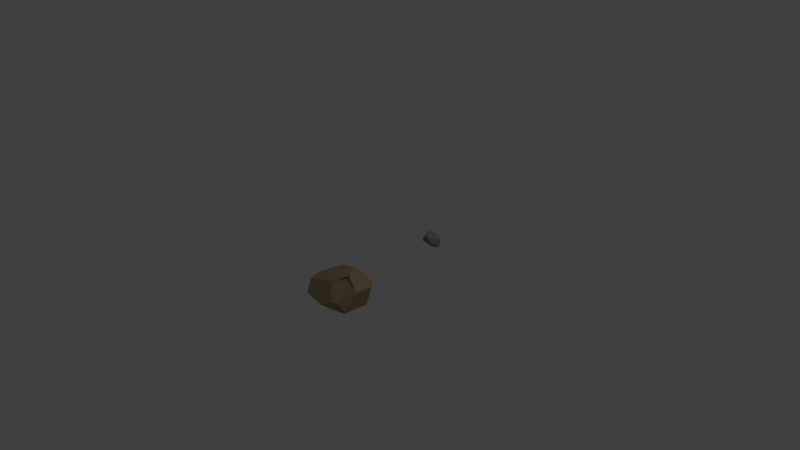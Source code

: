 # Source: Rock.blend  (saved by Blender 2.78.0; exported with 4.5.12 LTS)
import bpy
from mathutils import Matrix  # noqa: F401  (used for matrix-valued properties, if any)

bpy.ops.wm.read_factory_settings(use_empty=True)
scene = bpy.context.scene
scene.name = 'Scene'

# ---- collections
col_collection_1 = bpy.data.collections.new('Collection 1'); scene.collection.children.link(col_collection_1)

# ---- materials (node trees are filled in below, after node groups)
mat_material_001 = bpy.data.materials.new('Material.001')
mat_material_001.alpha_threshold = 0.0
mat_material_001.use_transparent_shadow = False
mat_material_001.diffuse_color = (0.3185, 0.2413, 0.1491, 1.0)
mat_material_001.specular_color = (1.0, 0.5334, 0.1255)
mat_material_001.roughness = 0.5
mat_material_001.specular_intensity = 1.0

# ---- material node trees

# ---- world
world_world = bpy.data.worlds.new('World'); scene.world = world_world
world_world.color = (0.05088, 0.05088, 0.05088)
world_world.use_sun_shadow = False
world_world.sun_shadow_jitter_overblur = 0.0
world_world.cycles.sampling_method = 'MANUAL'

# ---- cameras
cam_camera_001 = bpy.data.cameras.new('Camera.001')
cam_camera_001.clip_end = 100.0
cam_camera_001.lens = 35.0
cam_camera_001.sensor_width = 32.0
cam_camera_001.sensor_height = 18.0
cam_camera_001.ortho_scale = 7.314
cam_camera_001.dof.focus_distance = 0.0
cam_camera_001.dof.aperture_fstop = 128.0
cam_camera = bpy.data.cameras.new('Camera')
cam_camera.clip_end = 100.0
cam_camera.lens = 35.0
cam_camera.sensor_width = 32.0
cam_camera.sensor_height = 18.0
cam_camera.ortho_scale = 7.314
cam_camera.dof.focus_distance = 0.0
cam_camera.dof.aperture_fstop = 128.0

# ---- lights
light_lamp_001 = bpy.data.lights.new('Lamp.001', 'POINT')
light_lamp_001.transmission_factor = 0.0
light_lamp_001.cutoff_distance = 30.0
light_lamp_001.energy = 100.0
light_lamp_001.shadow_buffer_clip_start = 1.001
light_lamp_001.shadow_soft_size = 0.1
light_lamp_001.shadow_maximum_resolution = 0.006
light_lamp_001.use_absolute_resolution = True
light_lamp = bpy.data.lights.new('Lamp', 'POINT')
light_lamp.transmission_factor = 0.0
light_lamp.cutoff_distance = 30.0
light_lamp.energy = 100.0
light_lamp.shadow_buffer_clip_start = 1.001
light_lamp.shadow_soft_size = 0.1
light_lamp.shadow_maximum_resolution = 0.006
light_lamp.use_absolute_resolution = True

# ---- meshes
me_cube_014 = bpy.data.meshes.new('Cube.014')
me_cube_014.from_pydata([(-0.4943, -0.3685, -0.1082), (0.2882, -0.6021, 0.4013), (-0.4793, -0.4243, -0.1082), (-0.4981, -0.3459, -0.1801), (-0.4886, -0.3751, 0.01454), (-0.477, -0.4323, -0.1031), (-0.3921, -0.5986, -0.2031), (0.1354, -0.675, 0.2326), (-0.3353, -0.65, -0.09022), (-0.1794, -0.6641, 0.6013), (0.3001, -0.4999, 0.7399), (-0.1758, -0.6164, 0.7615), (0.3385, -0.2868, 0.8925), (0.4563, 0.1114, 0.4839), (0.3158, -0.5154, -0.02243), (-0.4991, -0.336, -0.1969), (-0.3838, -0.6048, -0.2352), (-0.3325, -0.6487, -0.2327), (0.103, -0.67, -0.1201), (0.4649, 0.117, 0.1817), (-0.4734, -0.2716, 0.3968), (0.2857, -0.1688, 0.9914), (-0.2505, -0.4502, 0.9094), (0.425, 0.1744, 0.5757), (0.3647, 0.3587, 0.2171), (-0.5028, 0.02064, -0.1055)], [], [(3, 2, 0), (0, 2, 5, 4), (16, 6, 5, 2, 3, 15), (18, 7, 9, 8, 17), (22, 20, 4, 5, 6, 8, 9, 11), (14, 1, 7, 18), (11, 9, 7, 1, 10), (21, 22, 11, 10, 12), (24, 23, 13, 19), (21, 12, 13, 23), (8, 6, 16, 17), (13, 12, 10, 1, 14, 19), (20, 25, 15, 3, 0, 4), (19, 14, 18, 17, 16, 15, 25, 24), (24, 25, 20, 22, 21, 23)])
me_cube_014.materials.append(mat_material_001)
me_cube_014.use_remesh_preserve_volume = False
me_cube_014.use_remesh_preserve_attributes = False
me_cube_014.use_mirror_vertex_groups = False
me_cube_014.update()
me_cube_013 = bpy.data.meshes.new('Cube.013')
me_cube_013.from_pydata([(-0.4943, -0.3685, -0.1082), (0.2882, -0.6021, 0.4013), (-0.4793, -0.4243, -0.1082), (-0.4981, -0.3459, -0.1801), (-0.4886, -0.3751, 0.01454), (-0.477, -0.4323, -0.1031), (-0.3921, -0.5986, -0.2031), (0.1354, -0.675, 0.2326), (-0.3353, -0.65, -0.09022), (-0.1794, -0.6641, 0.6013), (0.3001, -0.4999, 0.7399), (-0.1758, -0.6164, 0.7615), (0.3385, -0.2868, 0.8925), (0.4563, 0.1114, 0.4839), (0.3158, -0.5154, -0.02243), (-0.4991, -0.336, -0.1969), (-0.3838, -0.6048, -0.2352), (-0.3325, -0.6487, -0.2327), (0.103, -0.67, -0.1201), (0.4649, 0.117, 0.1817), (-0.4734, -0.2716, 0.3968), (0.2857, -0.1688, 0.9914), (-0.2505, -0.4502, 0.9094), (0.425, 0.1744, 0.5757), (0.3647, 0.3587, 0.2171), (-0.5028, 0.02064, -0.1055)], [], [(3, 2, 0), (0, 2, 5, 4), (16, 6, 5, 2, 3, 15), (18, 7, 9, 8, 17), (22, 20, 4, 5, 6, 8, 9, 11), (14, 1, 7, 18), (11, 9, 7, 1, 10), (21, 22, 11, 10, 12), (24, 23, 13, 19), (21, 12, 13, 23), (8, 6, 16, 17), (13, 12, 10, 1, 14, 19), (20, 25, 15, 3, 0, 4), (19, 14, 18, 17, 16, 15, 25, 24), (24, 25, 20, 22, 21, 23)])
me_cube_013.materials.append(mat_material_001)
me_cube_013.use_remesh_preserve_volume = False
me_cube_013.use_remesh_preserve_attributes = False
me_cube_013.use_mirror_vertex_groups = False
me_cube_013.update()
me_cube_012 = bpy.data.meshes.new('Cube.012')
me_cube_012.from_pydata([(-0.4943, -0.3685, -0.1082), (0.2882, -0.6021, 0.4013), (-0.4793, -0.4243, -0.1082), (-0.4981, -0.3459, -0.1801), (-0.4886, -0.3751, 0.01454), (-0.477, -0.4323, -0.1031), (-0.3921, -0.5986, -0.2031), (0.1354, -0.675, 0.2326), (-0.3353, -0.65, -0.09022), (-0.1794, -0.6641, 0.6013), (0.3001, -0.4999, 0.7399), (-0.1758, -0.6164, 0.7615), (0.3385, -0.2868, 0.8925), (0.4563, 0.1114, 0.4839), (0.3158, -0.5154, -0.02243), (-0.4991, -0.336, -0.1969), (-0.3838, -0.6048, -0.2352), (-0.3325, -0.6487, -0.2327), (0.103, -0.67, -0.1201), (0.4649, 0.117, 0.1817), (-0.4734, -0.2716, 0.3968), (0.2857, -0.1688, 0.9914), (-0.2505, -0.4502, 0.9094), (0.425, 0.1744, 0.5757), (0.3647, 0.3587, 0.2171), (-0.5028, 0.02064, -0.1055)], [], [(3, 2, 0), (0, 2, 5, 4), (16, 6, 5, 2, 3, 15), (18, 7, 9, 8, 17), (22, 20, 4, 5, 6, 8, 9, 11), (14, 1, 7, 18), (11, 9, 7, 1, 10), (21, 22, 11, 10, 12), (24, 23, 13, 19), (21, 12, 13, 23), (8, 6, 16, 17), (13, 12, 10, 1, 14, 19), (20, 25, 15, 3, 0, 4), (19, 14, 18, 17, 16, 15, 25, 24), (24, 25, 20, 22, 21, 23)])
me_cube_012.materials.append(mat_material_001)
me_cube_012.use_remesh_preserve_volume = False
me_cube_012.use_remesh_preserve_attributes = False
me_cube_012.use_mirror_vertex_groups = False
me_cube_012.update()
me_cube_011 = bpy.data.meshes.new('Cube.011')
me_cube_011.from_pydata([(-0.4943, -0.3685, -0.1082), (0.2882, -0.6021, 0.4013), (-0.4793, -0.4243, -0.1082), (-0.4981, -0.3459, -0.1801), (-0.4886, -0.3751, 0.01454), (-0.477, -0.4323, -0.1031), (-0.3921, -0.5986, -0.2031), (0.1354, -0.675, 0.2326), (-0.3353, -0.65, -0.09022), (-0.1794, -0.6641, 0.6013), (0.3001, -0.4999, 0.7399), (-0.1758, -0.6164, 0.7615), (0.3385, -0.2868, 0.8925), (0.4563, 0.1114, 0.4839), (0.3158, -0.5154, -0.02243), (-0.4991, -0.336, -0.1969), (-0.3838, -0.6048, -0.2352), (-0.3325, -0.6487, -0.2327), (0.103, -0.67, -0.1201), (0.4649, 0.117, 0.1817), (-0.4734, -0.2716, 0.3968), (0.2857, -0.1688, 0.9914), (-0.2505, -0.4502, 0.9094), (0.425, 0.1744, 0.5757), (0.3647, 0.3587, 0.2171), (-0.5028, 0.02064, -0.1055)], [], [(3, 2, 0), (0, 2, 5, 4), (16, 6, 5, 2, 3, 15), (18, 7, 9, 8, 17), (22, 20, 4, 5, 6, 8, 9, 11), (14, 1, 7, 18), (11, 9, 7, 1, 10), (21, 22, 11, 10, 12), (24, 23, 13, 19), (21, 12, 13, 23), (8, 6, 16, 17), (13, 12, 10, 1, 14, 19), (20, 25, 15, 3, 0, 4), (19, 14, 18, 17, 16, 15, 25, 24), (24, 25, 20, 22, 21, 23)])
me_cube_011.materials.append(mat_material_001)
me_cube_011.use_remesh_preserve_volume = False
me_cube_011.use_remesh_preserve_attributes = False
me_cube_011.use_mirror_vertex_groups = False
me_cube_011.update()
me_cube_010 = bpy.data.meshes.new('Cube.010')
me_cube_010.from_pydata([(-0.4943, -0.3685, -0.1082), (0.2882, -0.6021, 0.4013), (-0.4793, -0.4243, -0.1082), (-0.4981, -0.3459, -0.1801), (-0.4886, -0.3751, 0.01454), (-0.477, -0.4323, -0.1031), (-0.3921, -0.5986, -0.2031), (0.1354, -0.675, 0.2326), (-0.3353, -0.65, -0.09022), (-0.1794, -0.6641, 0.6013), (0.3001, -0.4999, 0.7399), (-0.1758, -0.6164, 0.7615), (0.3385, -0.2868, 0.8925), (0.4563, 0.1114, 0.4839), (0.3158, -0.5154, -0.02243), (-0.4991, -0.336, -0.1969), (-0.3838, -0.6048, -0.2352), (-0.3325, -0.6487, -0.2327), (0.103, -0.67, -0.1201), (0.4649, 0.117, 0.1817), (-0.4734, -0.2716, 0.3968), (0.2857, -0.1688, 0.9914), (-0.2505, -0.4502, 0.9094), (0.425, 0.1744, 0.5757), (0.3647, 0.3587, 0.2171), (-0.5028, 0.02064, -0.1055)], [], [(3, 2, 0), (0, 2, 5, 4), (16, 6, 5, 2, 3, 15), (18, 7, 9, 8, 17), (22, 20, 4, 5, 6, 8, 9, 11), (14, 1, 7, 18), (11, 9, 7, 1, 10), (21, 22, 11, 10, 12), (24, 23, 13, 19), (21, 12, 13, 23), (8, 6, 16, 17), (13, 12, 10, 1, 14, 19), (20, 25, 15, 3, 0, 4), (19, 14, 18, 17, 16, 15, 25, 24), (24, 25, 20, 22, 21, 23)])
me_cube_010.materials.append(mat_material_001)
me_cube_010.use_remesh_preserve_volume = False
me_cube_010.use_remesh_preserve_attributes = False
me_cube_010.use_mirror_vertex_groups = False
me_cube_010.update()
me_cube_009 = bpy.data.meshes.new('Cube.009')
me_cube_009.from_pydata([(0.1259, 0.1632, 1.272), (0.1795, 0.3081, 1.206), (-0.4723, 0.1597, 0.6306), (-0.4818, 0.2546, 0.4674), (0.1585, 0.3216, 1.218), (-0.4641, -0.2082, 0.6311), (0.1569, 0.1609, 1.225), (0.2366, 0.2844, 1.129), (-0.4995, 0.3351, 0.009429), (-0.4809, 0.2612, 0.4664), (-0.4416, 0.2604, 0.719), (-0.4847, 0.2681, 0.4106), (-0.4999, 0.3147, 0.1009), (-0.3121, 0.3715, 1.029), (-0.3192, 0.3447, 1.038), (-0.4672, 0.159, 0.6642), (-0.464, -0.2051, 0.6352), (-0.4707, 0.1311, 0.6524), (-0.4634, -0.2075, 0.6366), (-0.4459, 0.2278, 0.7268), (-0.4161, 0.2759, 0.8093), (-0.3611, 0.3196, 0.9571), (-0.3005, 0.3196, 0.9585), (-0.3044, 0.2316, 1.096), (-0.4008, -0.2528, 0.795), (-0.2441, -0.005678, 1.229), (0.06391, 0.6344, 0.4207), (-0.2213, 0.6243, 0.4444), (-0.05093, 0.5477, 1.03), (-0.1842, 0.5551, 0.997), (-0.04621, 0.6527, 0.662), (-0.1679, 0.6497, 0.6665), (0.1204, 0.1636, 1.277), (0.126, 0.1601, 1.273), (0.1028, 0.1718, 1.288), (0.1566, 0.1195, 1.233), (-0.2685, -0.4102, 0.945), (-0.2358, -0.01693, 1.237), (0.3551, 0.3147, 0.78), (-0.5057, 0.3017, -0.03355), (-0.5004, 0.3357, -0.02331), (-0.4983, 0.3434, -0.02074), (0.2099, 0.5863, 0.2341), (-0.3818, 0.4891, 0.04854), (0.2974, 0.5211, 0.241), (-0.4734, -0.2716, 0.3968), (0.2857, -0.1688, 0.9914), (-0.2505, -0.4502, 0.9094), (0.425, 0.1744, 0.5757), (0.3647, 0.3587, 0.2171), (-0.5028, 0.02064, -0.1055)], [], [(32, 33, 0), (35, 6, 0, 33), (23, 22, 21, 20, 19, 15, 17, 16, 18, 24, 25), (11, 3, 9), (17, 15, 2), (32, 0, 1, 4, 34), (16, 5, 18), (22, 23, 14), (0, 6, 7, 1), (40, 8, 41), (39, 12, 8, 40), (19, 20, 10), (13, 21, 22, 14), (2, 15, 19, 10, 9, 3), (31, 29, 28, 30), (26, 27, 31, 30), (25, 24, 36, 37), (25, 37, 34, 4, 28, 29, 13, 14, 23), (43, 27, 26, 42), (28, 4, 1, 7, 38, 44, 42, 26, 30), (29, 31, 27, 43, 41, 8, 12, 11, 9, 10, 20, 21, 13), (49, 50, 39, 40, 41, 43, 42, 44), (44, 38, 48, 49), (35, 33, 32, 34, 37, 36, 47, 46), (35, 46, 48, 38, 7, 6), (36, 24, 18, 5, 45, 47), (17, 2, 3, 11, 12, 39, 50, 45, 5, 16), (49, 48, 46, 47, 45, 50)])
me_cube_009.materials.append(mat_material_001)
me_cube_009.use_remesh_preserve_volume = False
me_cube_009.use_remesh_preserve_attributes = False
me_cube_009.use_mirror_vertex_groups = False
me_cube_009.update()
me_cube_008 = bpy.data.meshes.new('Cube.008')
me_cube_008.from_pydata([(-0.5147, -0.1682, -0.4593), (-0.509, 0.2946, -0.1082), (0.3894, -0.2485, -0.8707), (0.2268, 0.01085, -1.277), (0.4536, 0.1074, -0.6189), (0.3679, -0.3516, -0.8228), (-0.5126, -0.1997, -0.428), (0.3567, 0.1655, -0.7189), (-0.5072, 0.3062, -0.1082), (-0.5092, 0.2919, -0.1144), (-0.5156, -0.1402, -0.4655), (-0.5111, -0.1673, -0.503), (-0.5103, -0.17, -0.508), (-0.5023, 0.3373, -0.09692), (-0.4951, 0.3643, -0.09651), (0.09147, -0.6682, -0.245), (-0.322, -0.6467, -0.4865), (-0.3282, -0.6467, -0.4516), (0.2541, 0.1603, -1.169), (0.2808, 0.1978, -1.055), (-0.4624, 0.4211, -0.1503), (-0.2158, 0.1192, -1.185), (0.4853, 0.1305, -0.5391), (0.3804, 0.2209, -0.6514), (0.2862, 0.5611, 0.1365), (0.3439, 0.3206, -0.6678), (-0.5057, 0.3017, -0.03355), (0.3158, -0.5154, -0.02243), (-0.4991, -0.336, -0.1969), (-0.5004, 0.3357, -0.02331), (-0.4983, 0.3434, -0.02074), (-0.3838, -0.6048, -0.2352), (-0.3325, -0.6487, -0.2327), (0.103, -0.67, -0.1201), (0.2099, 0.5863, 0.2341), (-0.3818, 0.4891, 0.04854), (0.2974, 0.5211, 0.241), (0.4649, 0.117, 0.1817), (0.3336, -0.4595, -0.2955), (-0.398, -0.2583, -0.9367), (0.1372, -0.5876, -0.4446), (-0.3119, -0.5187, -0.8312), (-0.2838, 0.2025, -0.8991), (0.3255, 0.3974, -0.411), (0.4771, 0.125, -0.2489)], [], [(32, 31, 17), (19, 7, 4, 2, 3, 18), (10, 11, 0), (0, 11, 12, 6), (28, 26, 1, 9, 10, 0, 6), (1, 8, 9), (23, 7, 19, 25), (30, 35, 20, 14), (44, 38, 5, 2, 4, 22), (34, 36, 24), (7, 23, 22, 4), (43, 44, 22, 23, 25), (42, 43, 25, 19, 18, 21), (15, 33, 32, 17, 16), (13, 29, 30, 14), (38, 27, 33, 15, 40), (1, 26, 29, 13, 8), (37, 36, 34, 35, 30, 29, 26, 28, 31, 32, 33, 27), (24, 36, 37, 44, 43), (20, 35, 34, 24, 43, 42), (16, 41, 40, 15), (9, 8, 13, 14, 20, 42, 39, 12, 11, 10), (17, 31, 28, 6, 12, 39, 41, 16), (37, 27, 38, 44), (5, 38, 40, 41, 39, 42, 21, 18, 3, 2)])
me_cube_008.materials.append(mat_material_001)
me_cube_008.use_remesh_preserve_volume = False
me_cube_008.use_remesh_preserve_attributes = False
me_cube_008.use_mirror_vertex_groups = False
me_cube_008.update()
me_cube_007 = bpy.data.meshes.new('Cube.007')
me_cube_007.from_pydata([(-0.5147, -0.1682, -0.4593), (-0.509, 0.2946, -0.1082), (0.3894, -0.2485, -0.8707), (0.2268, 0.01085, -1.277), (0.4536, 0.1074, -0.6189), (0.3679, -0.3516, -0.8228), (-0.5126, -0.1997, -0.428), (0.3567, 0.1655, -0.7189), (-0.5072, 0.3062, -0.1082), (-0.5092, 0.2919, -0.1144), (-0.5156, -0.1402, -0.4655), (-0.5111, -0.1673, -0.503), (-0.5103, -0.17, -0.508), (-0.5023, 0.3373, -0.09692), (-0.4951, 0.3643, -0.09651), (0.09147, -0.6682, -0.245), (-0.322, -0.6467, -0.4865), (-0.3282, -0.6467, -0.4516), (0.2541, 0.1603, -1.169), (0.2808, 0.1978, -1.055), (-0.4624, 0.4211, -0.1503), (-0.2158, 0.1192, -1.185), (0.4853, 0.1305, -0.5391), (0.3804, 0.2209, -0.6514), (0.2862, 0.5611, 0.1365), (0.3439, 0.3206, -0.6678), (-0.5057, 0.3017, -0.03355), (0.3158, -0.5154, -0.02243), (-0.4991, -0.336, -0.1969), (-0.5004, 0.3357, -0.02331), (-0.4983, 0.3434, -0.02074), (-0.3838, -0.6048, -0.2352), (-0.3325, -0.6487, -0.2327), (0.103, -0.67, -0.1201), (0.2099, 0.5863, 0.2341), (-0.3818, 0.4891, 0.04854), (0.2974, 0.5211, 0.241), (0.4649, 0.117, 0.1817), (0.3336, -0.4595, -0.2955), (-0.398, -0.2583, -0.9367), (0.1372, -0.5876, -0.4446), (-0.3119, -0.5187, -0.8312), (-0.2838, 0.2025, -0.8991), (0.3255, 0.3974, -0.411), (0.4771, 0.125, -0.2489)], [], [(32, 31, 17), (19, 7, 4, 2, 3, 18), (10, 11, 0), (0, 11, 12, 6), (28, 26, 1, 9, 10, 0, 6), (1, 8, 9), (23, 7, 19, 25), (30, 35, 20, 14), (44, 38, 5, 2, 4, 22), (34, 36, 24), (7, 23, 22, 4), (43, 44, 22, 23, 25), (42, 43, 25, 19, 18, 21), (15, 33, 32, 17, 16), (13, 29, 30, 14), (38, 27, 33, 15, 40), (1, 26, 29, 13, 8), (37, 36, 34, 35, 30, 29, 26, 28, 31, 32, 33, 27), (24, 36, 37, 44, 43), (20, 35, 34, 24, 43, 42), (16, 41, 40, 15), (9, 8, 13, 14, 20, 42, 39, 12, 11, 10), (17, 31, 28, 6, 12, 39, 41, 16), (37, 27, 38, 44), (5, 38, 40, 41, 39, 42, 21, 18, 3, 2)])
me_cube_007.materials.append(mat_material_001)
me_cube_007.use_remesh_preserve_volume = False
me_cube_007.use_remesh_preserve_attributes = False
me_cube_007.use_mirror_vertex_groups = False
me_cube_007.update()
me_cube_006 = bpy.data.meshes.new('Cube.006')
me_cube_006.from_pydata([(-0.5147, -0.1682, -0.4593), (-0.509, 0.2946, -0.1082), (0.3894, -0.2485, -0.8707), (0.2268, 0.01085, -1.277), (0.4536, 0.1074, -0.6189), (0.3679, -0.3516, -0.8228), (-0.5126, -0.1997, -0.428), (0.3567, 0.1655, -0.7189), (-0.5072, 0.3062, -0.1082), (-0.5092, 0.2919, -0.1144), (-0.5156, -0.1402, -0.4655), (-0.5111, -0.1673, -0.503), (-0.5103, -0.17, -0.508), (-0.5023, 0.3373, -0.09692), (-0.4951, 0.3643, -0.09651), (0.09147, -0.6682, -0.245), (-0.322, -0.6467, -0.4865), (-0.3282, -0.6467, -0.4516), (0.2541, 0.1603, -1.169), (0.2808, 0.1978, -1.055), (-0.4624, 0.4211, -0.1503), (-0.2158, 0.1192, -1.185), (0.4853, 0.1305, -0.5391), (0.3804, 0.2209, -0.6514), (0.2862, 0.5611, 0.1365), (0.3439, 0.3206, -0.6678), (-0.5057, 0.3017, -0.03355), (0.3158, -0.5154, -0.02243), (-0.4991, -0.336, -0.1969), (-0.5004, 0.3357, -0.02331), (-0.4983, 0.3434, -0.02074), (-0.3838, -0.6048, -0.2352), (-0.3325, -0.6487, -0.2327), (0.103, -0.67, -0.1201), (0.2099, 0.5863, 0.2341), (-0.3818, 0.4891, 0.04854), (0.2974, 0.5211, 0.241), (0.4649, 0.117, 0.1817), (0.3336, -0.4595, -0.2955), (-0.398, -0.2583, -0.9367), (0.1372, -0.5876, -0.4446), (-0.3119, -0.5187, -0.8312), (-0.2838, 0.2025, -0.8991), (0.3255, 0.3974, -0.411), (0.4771, 0.125, -0.2489)], [], [(32, 31, 17), (19, 7, 4, 2, 3, 18), (10, 11, 0), (0, 11, 12, 6), (28, 26, 1, 9, 10, 0, 6), (1, 8, 9), (23, 7, 19, 25), (30, 35, 20, 14), (44, 38, 5, 2, 4, 22), (34, 36, 24), (7, 23, 22, 4), (43, 44, 22, 23, 25), (42, 43, 25, 19, 18, 21), (15, 33, 32, 17, 16), (13, 29, 30, 14), (38, 27, 33, 15, 40), (1, 26, 29, 13, 8), (37, 36, 34, 35, 30, 29, 26, 28, 31, 32, 33, 27), (24, 36, 37, 44, 43), (20, 35, 34, 24, 43, 42), (16, 41, 40, 15), (9, 8, 13, 14, 20, 42, 39, 12, 11, 10), (17, 31, 28, 6, 12, 39, 41, 16), (37, 27, 38, 44), (5, 38, 40, 41, 39, 42, 21, 18, 3, 2)])
me_cube_006.materials.append(mat_material_001)
me_cube_006.use_remesh_preserve_volume = False
me_cube_006.use_remesh_preserve_attributes = False
me_cube_006.use_mirror_vertex_groups = False
me_cube_006.update()
me_cube_005 = bpy.data.meshes.new('Cube.005')
me_cube_005.from_pydata([(-0.4943, -0.3685, -0.1082), (0.2882, -0.6021, 0.4013), (-0.4793, -0.4243, -0.1082), (-0.4981, -0.3459, -0.1801), (-0.4886, -0.3751, 0.01454), (-0.477, -0.4323, -0.1031), (-0.3921, -0.5986, -0.2031), (0.1354, -0.675, 0.2326), (-0.3353, -0.65, -0.09022), (-0.1794, -0.6641, 0.6013), (0.3001, -0.4999, 0.7399), (-0.1758, -0.6164, 0.7615), (0.3385, -0.2868, 0.8925), (0.4563, 0.1114, 0.4839), (0.3158, -0.5154, -0.02243), (-0.4991, -0.336, -0.1969), (-0.3838, -0.6048, -0.2352), (-0.3325, -0.6487, -0.2327), (0.103, -0.67, -0.1201), (0.4649, 0.117, 0.1817), (-0.4734, -0.2716, 0.3968), (0.2857, -0.1688, 0.9914), (-0.2505, -0.4502, 0.9094), (0.425, 0.1744, 0.5757), (0.3647, 0.3587, 0.2171), (-0.5028, 0.02064, -0.1055)], [], [(3, 2, 0), (0, 2, 5, 4), (16, 6, 5, 2, 3, 15), (18, 7, 9, 8, 17), (22, 20, 4, 5, 6, 8, 9, 11), (14, 1, 7, 18), (11, 9, 7, 1, 10), (21, 22, 11, 10, 12), (24, 23, 13, 19), (21, 12, 13, 23), (8, 6, 16, 17), (13, 12, 10, 1, 14, 19), (20, 25, 15, 3, 0, 4), (19, 14, 18, 17, 16, 15, 25, 24), (24, 25, 20, 22, 21, 23)])
me_cube_005.materials.append(mat_material_001)
me_cube_005.use_remesh_preserve_volume = False
me_cube_005.use_remesh_preserve_attributes = False
me_cube_005.use_mirror_vertex_groups = False
me_cube_005.update()
me_cube_003 = bpy.data.meshes.new('Cube.003')
me_cube_003.from_pydata([(-0.5147, -0.1682, -0.4593), (-0.509, 0.2946, -0.1082), (0.3894, -0.2485, -0.8707), (0.2268, 0.01085, -1.277), (0.4536, 0.1074, -0.6189), (0.3679, -0.3516, -0.8228), (-0.5126, -0.1997, -0.428), (0.3567, 0.1655, -0.7189), (-0.5072, 0.3062, -0.1082), (-0.5092, 0.2919, -0.1144), (-0.5156, -0.1402, -0.4655), (-0.5111, -0.1673, -0.503), (-0.5103, -0.17, -0.508), (-0.5023, 0.3373, -0.09692), (-0.4951, 0.3643, -0.09651), (0.09147, -0.6682, -0.245), (-0.322, -0.6467, -0.4865), (-0.3282, -0.6467, -0.4516), (0.2541, 0.1603, -1.169), (0.2808, 0.1978, -1.055), (-0.4624, 0.4211, -0.1503), (-0.2158, 0.1192, -1.185), (0.4853, 0.1305, -0.5391), (0.3804, 0.2209, -0.6514), (0.2862, 0.5611, 0.1365), (0.3439, 0.3206, -0.6678), (-0.5057, 0.3017, -0.03355), (0.3158, -0.5154, -0.02243), (-0.4991, -0.336, -0.1969), (-0.5004, 0.3357, -0.02331), (-0.4983, 0.3434, -0.02074), (-0.3838, -0.6048, -0.2352), (-0.3325, -0.6487, -0.2327), (0.103, -0.67, -0.1201), (0.2099, 0.5863, 0.2341), (-0.3818, 0.4891, 0.04854), (0.2974, 0.5211, 0.241), (0.4649, 0.117, 0.1817), (0.3336, -0.4595, -0.2955), (-0.398, -0.2583, -0.9367), (0.1372, -0.5876, -0.4446), (-0.3119, -0.5187, -0.8312), (-0.2838, 0.2025, -0.8991), (0.3255, 0.3974, -0.411), (0.4771, 0.125, -0.2489)], [], [(32, 31, 17), (19, 7, 4, 2, 3, 18), (10, 11, 0), (0, 11, 12, 6), (28, 26, 1, 9, 10, 0, 6), (1, 8, 9), (23, 7, 19, 25), (30, 35, 20, 14), (44, 38, 5, 2, 4, 22), (34, 36, 24), (7, 23, 22, 4), (43, 44, 22, 23, 25), (42, 43, 25, 19, 18, 21), (15, 33, 32, 17, 16), (13, 29, 30, 14), (38, 27, 33, 15, 40), (1, 26, 29, 13, 8), (37, 36, 34, 35, 30, 29, 26, 28, 31, 32, 33, 27), (24, 36, 37, 44, 43), (20, 35, 34, 24, 43, 42), (16, 41, 40, 15), (9, 8, 13, 14, 20, 42, 39, 12, 11, 10), (17, 31, 28, 6, 12, 39, 41, 16), (37, 27, 38, 44), (5, 38, 40, 41, 39, 42, 21, 18, 3, 2)])
me_cube_003.materials.append(mat_material_001)
me_cube_003.use_remesh_preserve_volume = False
me_cube_003.use_remesh_preserve_attributes = False
me_cube_003.use_mirror_vertex_groups = False
me_cube_003.update()
me_cube_002 = bpy.data.meshes.new('Cube.002')
me_cube_002.from_pydata([(0.1259, 0.1632, 1.272), (0.1795, 0.3081, 1.206), (-0.4723, 0.1597, 0.6306), (-0.4818, 0.2546, 0.4674), (0.1585, 0.3216, 1.218), (-0.4641, -0.2082, 0.6311), (0.1569, 0.1609, 1.225), (0.2366, 0.2844, 1.129), (-0.4995, 0.3351, 0.009429), (-0.4809, 0.2612, 0.4664), (-0.4416, 0.2604, 0.719), (-0.4847, 0.2681, 0.4106), (-0.4999, 0.3147, 0.1009), (-0.3121, 0.3715, 1.029), (-0.3192, 0.3447, 1.038), (-0.4672, 0.159, 0.6642), (-0.464, -0.2051, 0.6352), (-0.4707, 0.1311, 0.6524), (-0.4634, -0.2075, 0.6366), (-0.4459, 0.2278, 0.7268), (-0.4161, 0.2759, 0.8093), (-0.3611, 0.3196, 0.9571), (-0.3005, 0.3196, 0.9585), (-0.3044, 0.2316, 1.096), (-0.4008, -0.2528, 0.795), (-0.2441, -0.005678, 1.229), (0.06391, 0.6344, 0.4207), (-0.2213, 0.6243, 0.4444), (-0.05093, 0.5477, 1.03), (-0.1842, 0.5551, 0.997), (-0.04621, 0.6527, 0.662), (-0.1679, 0.6497, 0.6665), (0.1204, 0.1636, 1.277), (0.126, 0.1601, 1.273), (0.1028, 0.1718, 1.288), (0.1566, 0.1195, 1.233), (-0.2685, -0.4102, 0.945), (-0.2358, -0.01693, 1.237), (0.3551, 0.3147, 0.78), (-0.5057, 0.3017, -0.03355), (-0.5004, 0.3357, -0.02331), (-0.4983, 0.3434, -0.02074), (0.2099, 0.5863, 0.2341), (-0.3818, 0.4891, 0.04854), (0.2974, 0.5211, 0.241), (-0.4734, -0.2716, 0.3968), (0.2857, -0.1688, 0.9914), (-0.2505, -0.4502, 0.9094), (0.425, 0.1744, 0.5757), (0.3647, 0.3587, 0.2171), (-0.5028, 0.02064, -0.1055)], [], [(32, 33, 0), (35, 6, 0, 33), (23, 22, 21, 20, 19, 15, 17, 16, 18, 24, 25), (11, 3, 9), (17, 15, 2), (32, 0, 1, 4, 34), (16, 5, 18), (22, 23, 14), (0, 6, 7, 1), (40, 8, 41), (39, 12, 8, 40), (19, 20, 10), (13, 21, 22, 14), (2, 15, 19, 10, 9, 3), (31, 29, 28, 30), (26, 27, 31, 30), (25, 24, 36, 37), (25, 37, 34, 4, 28, 29, 13, 14, 23), (43, 27, 26, 42), (28, 4, 1, 7, 38, 44, 42, 26, 30), (29, 31, 27, 43, 41, 8, 12, 11, 9, 10, 20, 21, 13), (49, 50, 39, 40, 41, 43, 42, 44), (44, 38, 48, 49), (35, 33, 32, 34, 37, 36, 47, 46), (35, 46, 48, 38, 7, 6), (36, 24, 18, 5, 45, 47), (17, 2, 3, 11, 12, 39, 50, 45, 5, 16), (49, 48, 46, 47, 45, 50)])
me_cube_002.materials.append(mat_material_001)
me_cube_002.use_remesh_preserve_volume = False
me_cube_002.use_remesh_preserve_attributes = False
me_cube_002.use_mirror_vertex_groups = False
me_cube_002.update()
me_cube = bpy.data.meshes.new('Cube')
me_cube.from_pydata([(0.1259, 0.1632, 1.272), (0.1795, 0.3081, 1.206), (-0.2397, -0.2867, -1.432), (-0.269, -0.3135, -1.372), (-0.4943, -0.3685, -0.1082), (-0.5147, -0.1682, -0.4593), (-0.509, 0.2946, -0.1082), (-0.4723, 0.1597, 0.6306), (-0.4818, 0.2546, 0.4674), (-0.2106, -0.2695, -1.466), (0.1585, 0.3216, 1.218), (0.03244, -0.2362, -1.45), (0.3894, -0.2485, -0.8707), (0.2268, 0.01085, -1.277), (0.4536, 0.1074, -0.6189), (0.2882, -0.6021, 0.4013), (0.2373, -0.4113, -0.8815), (0.3679, -0.3516, -0.8228), (-0.4793, -0.4243, -0.1082), (-0.2983, -0.3474, -1.293), (-0.5126, -0.1997, -0.428), (-0.4981, -0.3459, -0.1801), (-0.4641, -0.2082, 0.6311), (-0.4886, -0.3751, 0.01454), (-0.477, -0.4323, -0.1031), (-0.3921, -0.5986, -0.2031), (0.1569, 0.1609, 1.225), (0.2366, 0.2844, 1.129), (-0.4995, 0.3351, 0.009429), (-0.4809, 0.2612, 0.4664), (-0.4416, 0.2604, 0.719), (-0.4847, 0.2681, 0.4106), (-0.4999, 0.3147, 0.1009), (-0.3121, 0.3715, 1.029), (0.3567, 0.1655, -0.7189), (-0.5072, 0.3062, -0.1082), (-0.2405, -0.269, -1.44), (-0.5092, 0.2919, -0.1144), (-0.5156, -0.1402, -0.4655), (-0.232, -0.2547, -1.455), (-0.2784, -0.3118, -1.358), (-0.5111, -0.1673, -0.503), (-0.5103, -0.17, -0.508), (-0.3033, -0.3327, -1.298), (-0.5023, 0.3373, -0.09692), (-0.4951, 0.3643, -0.09651), (-0.3192, 0.3447, 1.038), (-0.4672, 0.159, 0.6642), (-0.464, -0.2051, 0.6352), (-0.4707, 0.1311, 0.6524), (-0.4634, -0.2075, 0.6366), (-0.4459, 0.2278, 0.7268), (-0.4161, 0.2759, 0.8093), (-0.3611, 0.3196, 0.9571), (-0.3005, 0.3196, 0.9585), (-0.3044, 0.2316, 1.096), (-0.4008, -0.2528, 0.795), (-0.2441, -0.005678, 1.229), (0.1354, -0.675, 0.2326), (0.09147, -0.6682, -0.245), (-0.322, -0.6467, -0.4865), (-0.3282, -0.6467, -0.4516), (-0.3353, -0.65, -0.09022), (-0.1794, -0.6641, 0.6013), (0.2541, 0.1603, -1.169), (0.2808, 0.1978, -1.055), (-0.4624, 0.4211, -0.1503), (-0.2158, 0.1192, -1.185), (0.06391, 0.6344, 0.4207), (-0.2213, 0.6243, 0.4444), (-0.05093, 0.5477, 1.03), (-0.1842, 0.5551, 0.997), (-0.04621, 0.6527, 0.662), (-0.1679, 0.6497, 0.6665), (0.1204, 0.1636, 1.277), (0.126, 0.1601, 1.273), (0.1028, 0.1718, 1.288), (0.3001, -0.4999, 0.7399), (-0.1758, -0.6164, 0.7615), (0.1566, 0.1195, 1.233), (0.3385, -0.2868, 0.8925), (-0.2685, -0.4102, 0.945), (-0.2358, -0.01693, 1.237), (0.4853, 0.1305, -0.5391), (0.4563, 0.1114, 0.4839), (0.3551, 0.3147, 0.78), (0.3804, 0.2209, -0.6514), (0.2862, 0.5611, 0.1365), (0.3439, 0.3206, -0.6678)], [], [(74, 75, 0), (79, 26, 0, 75), (21, 18, 4), (55, 54, 53, 52, 51, 47, 49, 48, 50, 56, 57), (62, 25, 61), (31, 8, 29), (49, 47, 7), (74, 0, 1, 10, 76), (39, 9, 2, 36), (65, 34, 14, 12, 13, 64), (13, 12, 17, 16, 11), (60, 19, 3, 2, 9, 11, 16, 59), (38, 41, 5), (36, 2, 3, 40), (4, 18, 24, 23), (48, 22, 50), (54, 55, 46), (0, 26, 27, 1), (44, 28, 45), (61, 25, 24, 18, 21, 20, 42, 43, 19, 60), (5, 41, 42, 20), (3, 19, 43, 40), (49, 7, 8, 31, 32, 6, 37, 38, 5, 20, 21, 4, 23, 22, 48), (6, 35, 37), (6, 32, 28, 44, 35), (51, 52, 30), (33, 53, 54, 46), (59, 58, 63, 62, 61, 60), (7, 47, 51, 30, 29, 8), (81, 56, 50, 22, 23, 24, 25, 62, 63, 78), (17, 15, 58, 59, 16), (78, 63, 58, 15, 77), (64, 13, 11, 9, 39, 67), (86, 34, 65, 88), (73, 71, 70, 72), (37, 35, 44, 45, 66, 67, 39, 36, 40, 43, 42, 41, 38), (71, 73, 69, 66, 45, 28, 32, 31, 29, 30, 52, 53, 33), (68, 69, 73, 72), (57, 56, 81, 82), (84, 80, 77, 15, 17, 12, 14, 83), (57, 82, 76, 10, 70, 71, 33, 46, 55), (79, 75, 74, 76, 82, 81, 78, 77, 80), (66, 69, 68, 87, 88, 65, 64, 67), (87, 85, 84, 83, 86, 88), (70, 10, 1, 27, 85, 87, 68, 72), (79, 80, 84, 85, 27, 26), (34, 86, 83, 14)])
me_cube.materials.append(mat_material_001)
me_cube.use_remesh_preserve_volume = False
me_cube.use_remesh_preserve_attributes = False
me_cube.use_mirror_vertex_groups = False
me_cube.update()

# ---- objects
ob_rock2_007 = bpy.data.objects.new('Rock2.007', me_cube_014)
ob_rock2_006 = bpy.data.objects.new('Rock2.006', me_cube_013)
ob_rock2_005 = bpy.data.objects.new('Rock2.005', me_cube_012)
ob_rock2_004 = bpy.data.objects.new('Rock2.004', me_cube_011)
ob_rock2_003 = bpy.data.objects.new('Rock2.003', me_cube_010)
ob_rock2_002 = bpy.data.objects.new('Rock2.002', me_cube_009)
ob_rock3_003 = bpy.data.objects.new('Rock3.003', me_cube_008)
ob_rock3_002 = bpy.data.objects.new('Rock3.002', me_cube_007)
ob_rock3_001 = bpy.data.objects.new('Rock3.001', me_cube_006)
ob_rock2_001 = bpy.data.objects.new('Rock2.001', me_cube_005)
ob_rock3 = bpy.data.objects.new('Rock3', me_cube_003)
ob_rock2 = bpy.data.objects.new('Rock2', me_cube_002)
ob_camera_001 = bpy.data.objects.new('Camera.001', cam_camera_001)
ob_lamp_001 = bpy.data.objects.new('Lamp.001', light_lamp_001)
ob_rock1 = bpy.data.objects.new('Rock1', me_cube)
ob_lamp = bpy.data.objects.new('Lamp', light_lamp)
ob_camera = bpy.data.objects.new('Camera', cam_camera)

# ---- transforms, parenting, visibility, modifiers, constraints
ob_rock2_007.location = (-0.1892, -0.6535, 0.02488)
ob_rock2_007.rotation_euler = (-5.345, 0.4393, -5.21)
ob_rock2_007.scale = (-0.05617, -0.05617, -0.05617)
ob_rock2_007.lock_rotations_4d = False
ob_rock2_007.empty_display_type = 'ARROWS'
ob_rock2_007.hide_render = True
ob_rock2_007.lineart.crease_threshold = 0.0
ob_rock2_006.location = (0.1758, 0.5083, 0.01981)
ob_rock2_006.rotation_euler = (-5.345, 0.4393, -5.879)
ob_rock2_006.scale = (-0.05084, -0.05084, -0.05084)
ob_rock2_006.lock_rotations_4d = False
ob_rock2_006.empty_display_type = 'ARROWS'
ob_rock2_006.hide_render = True
ob_rock2_006.lineart.crease_threshold = 0.0
ob_rock2_005.location = (0.1758, -0.6912, 0.01981)
ob_rock2_005.rotation_euler = (-5.345, 0.4393, -5.879)
ob_rock2_005.scale = (-0.05084, -0.05084, -0.05084)
ob_rock2_005.lock_rotations_4d = False
ob_rock2_005.empty_display_type = 'ARROWS'
ob_rock2_005.hide_render = True
ob_rock2_005.lineart.crease_threshold = 0.0
ob_rock2_004.location = (-0.2612, -0.6912, 0.01981)
ob_rock2_004.rotation_euler = (-5.345, 0.4393, -5.879)
ob_rock2_004.scale = (-0.05084, -0.05084, -0.05084)
ob_rock2_004.lock_rotations_4d = False
ob_rock2_004.empty_display_type = 'ARROWS'
ob_rock2_004.hide_render = True
ob_rock2_004.lineart.crease_threshold = 0.0
ob_rock2_003.location = (-0.2612, -0.6912, 0.01981)
ob_rock2_003.rotation_euler = (-5.345, 0.4393, -5.879)
ob_rock2_003.scale = (-0.05084, -0.05084, -0.05084)
ob_rock2_003.lock_rotations_4d = False
ob_rock2_003.empty_display_type = 'ARROWS'
ob_rock2_003.hide_render = True
ob_rock2_003.lineart.crease_threshold = 0.0
ob_rock2_002.location = (0.3512, 0.7735, 0.09687)
ob_rock2_002.rotation_euler = (-1.853, 3.999, -1.762)
ob_rock2_002.scale = (0.1939, 0.1939, 0.1939)
ob_rock2_002.lock_rotations_4d = False
ob_rock2_002.empty_display_type = 'ARROWS'
ob_rock2_002.lineart.crease_threshold = 0.0
ob_rock3_003.location = (0.2543, -0.6601, 0.1012)
ob_rock3_003.rotation_euler = (-3.104, 5.216, -5.173)
ob_rock3_003.scale = (-0.1151, -0.1151, -0.1151)
ob_rock3_003.lock_rotations_4d = False
ob_rock3_003.empty_display_type = 'ARROWS'
ob_rock3_003.hide_render = True
ob_rock3_003.lineart.crease_threshold = 0.0
ob_rock3_002.location = (-0.4518, -0.6601, 0.092)
ob_rock3_002.rotation_euler = (-3.447, 6.166, -3.286)
ob_rock3_002.scale = (-0.1151, -0.1151, -0.1151)
ob_rock3_002.lock_rotations_4d = False
ob_rock3_002.empty_display_type = 'ARROWS'
ob_rock3_002.hide_render = True
ob_rock3_002.lineart.crease_threshold = 0.0
ob_rock3_001.location = (-0.4518, -1.188, 0.0)
ob_rock3_001.rotation_euler = (-3.447, 6.166, -3.286)
ob_rock3_001.scale = (0.2987, 0.2987, 0.2987)
ob_rock3_001.lock_rotations_4d = False
ob_rock3_001.empty_display_type = 'ARROWS'
ob_rock3_001.hide_render = True
ob_rock3_001.lineart.crease_threshold = 0.0
ob_rock2_001.location = (-0.2612, 0.5437, 0.1268)
ob_rock2_001.rotation_euler = (-5.345, 0.4393, -5.879)
ob_rock2_001.scale = (-0.647, -0.647, -0.647)
ob_rock2_001.lock_rotations_4d = False
ob_rock2_001.empty_display_type = 'ARROWS'
ob_rock2_001.hide_render = True
ob_rock2_001.lineart.crease_threshold = 0.0
ob_rock3.location = (-0.4518, -1.188, 0.0)
ob_rock3.rotation_euler = (-3.447, 6.166, -3.286)
ob_rock3.scale = (0.2987, 0.2987, 0.2987)
ob_rock3.lock_rotations_4d = False
ob_rock3.empty_display_type = 'ARROWS'
ob_rock3.hide_render = True
ob_rock3.lineart.crease_threshold = 0.0
ob_rock2.location = (0.3512, -0.9725, -0.09096)
ob_rock2.rotation_euler = (-2.069, 2.631, -1.714)
ob_rock2.scale = (0.5402, 0.5402, 0.5402)
ob_rock2.lock_rotations_4d = False
ob_rock2.empty_display_type = 'ARROWS'
ob_rock2.lineart.crease_threshold = 0.0
ob_camera_001.location = (7.481, -8.272, 5.344)
ob_camera_001.rotation_euler = (1.109, 0.0, 0.8149)
ob_camera_001.lock_rotations_4d = False
ob_camera_001.empty_display_type = 'ARROWS'
ob_camera_001.color = (0.0, 0.0, 0.0, 0.0)
ob_camera_001.display_type = 'WIRE'
ob_camera_001.lineart.crease_threshold = 0.0
ob_lamp_001.location = (4.076, -0.7585, 5.904)
ob_lamp_001.rotation_euler = (0.6503, 0.05522, 1.866)
ob_lamp_001.lock_rotations_4d = False
ob_lamp_001.empty_display_type = 'ARROWS'
ob_lamp_001.color = (0.0, 0.0, 0.0, 0.0)
ob_lamp_001.lineart.crease_threshold = 0.0
ob_rock1.location = (0.0, 0.0, 0.2933)
ob_rock1.rotation_euler = (0.0, 1.567, 0.0)
ob_rock1.scale = (0.8044, 0.8044, 0.8044)
ob_rock1.lock_rotations_4d = False
ob_rock1.empty_display_type = 'ARROWS'
ob_rock1.hide_render = True
ob_rock1.lineart.crease_threshold = 0.0
ob_lamp.location = (4.076, 1.005, 5.904)
ob_lamp.rotation_euler = (0.6503, 0.05522, 1.866)
ob_lamp.lock_rotations_4d = False
ob_lamp.empty_display_type = 'ARROWS'
ob_lamp.color = (0.0, 0.0, 0.0, 0.0)
ob_lamp.lineart.crease_threshold = 0.0
ob_camera.location = (7.481, -6.508, 5.344)
ob_camera.rotation_euler = (1.109, 0.0, 0.8149)
ob_camera.lock_rotations_4d = False
ob_camera.empty_display_type = 'ARROWS'
ob_camera.color = (0.0, 0.0, 0.0, 0.0)
ob_camera.display_type = 'WIRE'
ob_camera.lineart.crease_threshold = 0.0

# ---- collection membership
col_collection_1.objects.link(ob_rock2_007)
col_collection_1.objects.link(ob_rock2_006)
col_collection_1.objects.link(ob_rock2_005)
col_collection_1.objects.link(ob_rock2_004)
col_collection_1.objects.link(ob_rock2_003)
col_collection_1.objects.link(ob_rock2_002)
col_collection_1.objects.link(ob_rock3_003)
col_collection_1.objects.link(ob_rock3_002)
col_collection_1.objects.link(ob_rock3_001)
col_collection_1.objects.link(ob_rock2_001)
col_collection_1.objects.link(ob_rock3)
col_collection_1.objects.link(ob_rock2)
col_collection_1.objects.link(ob_camera_001)
col_collection_1.objects.link(ob_lamp_001)
col_collection_1.objects.link(ob_rock1)
col_collection_1.objects.link(ob_lamp)
col_collection_1.objects.link(ob_camera)

# ---- scene / render settings (as saved in the file)
scene.camera = ob_camera
scene.frame_start = 1; scene.frame_end = 250; scene.frame_set(1)
scene.render.engine = 'BLENDER_EEVEE_NEXT'
scene.render.resolution_percentage = 50
scene.render.dither_intensity = 0.0
scene.cycles.use_denoising = False
scene.cycles.samples = 128
scene.cycles.sampling_pattern = 'TABULATED_SOBOL'
scene.cycles.light_sampling_threshold = 0.0
scene.cycles.use_adaptive_sampling = False
scene.cycles.use_light_tree = False
scene.cycles.blur_glossy = 0.0
scene.cycles.sample_clamp_indirect = 0.0
scene.view_settings.view_transform = 'Standard'
bpy.context.view_layer.update()
